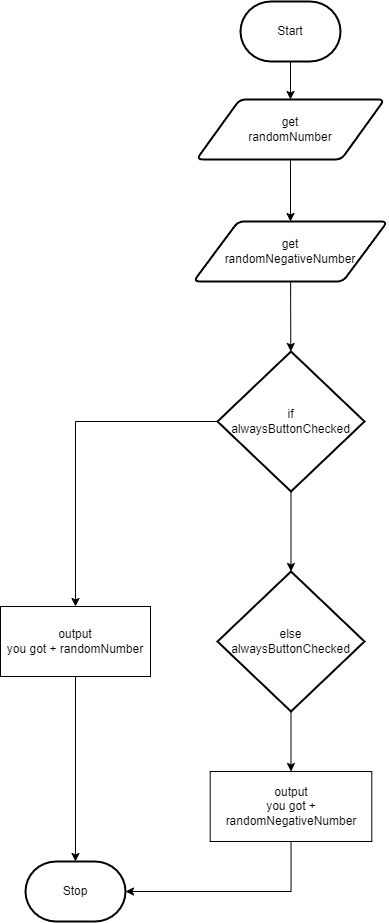

The diagram above was exported from draw.io. Its source (the exported page's mxGraphModel, read from the mxfile embedded in the PNG):
<mxGraphModel dx="1278" dy="884" grid="1" gridSize="10" guides="1" tooltips="1" connect="1" arrows="1" fold="1" page="1" pageScale="1" pageWidth="850" pageHeight="1100" math="0" shadow="0">
  <root>
    <mxCell id="0" />
    <mxCell id="1" parent="0" />
    <mxCell id="7" style="edgeStyle=none;html=1;entryX=0.5;entryY=0;entryDx=0;entryDy=0;" edge="1" parent="1" source="2" target="4">
      <mxGeometry relative="1" as="geometry" />
    </mxCell>
    <mxCell id="2" value="Start" style="strokeWidth=2;html=1;shape=mxgraph.flowchart.terminator;whiteSpace=wrap;" parent="1" vertex="1">
      <mxGeometry x="375" y="50" width="100" height="60" as="geometry" />
    </mxCell>
    <mxCell id="3" value="Stop" style="strokeWidth=2;html=1;shape=mxgraph.flowchart.terminator;whiteSpace=wrap;" parent="1" vertex="1">
      <mxGeometry x="160" y="910" width="100" height="60" as="geometry" />
    </mxCell>
    <mxCell id="6" style="edgeStyle=none;html=1;" edge="1" parent="1" source="4" target="5">
      <mxGeometry relative="1" as="geometry" />
    </mxCell>
    <mxCell id="4" value="get&lt;br&gt;randomNumber" style="shape=parallelogram;html=1;strokeWidth=2;perimeter=parallelogramPerimeter;whiteSpace=wrap;rounded=1;arcSize=12;size=0.23;" vertex="1" parent="1">
      <mxGeometry x="331" y="148" width="188" height="60" as="geometry" />
    </mxCell>
    <mxCell id="9" style="edgeStyle=none;html=1;" edge="1" parent="1" source="5" target="8">
      <mxGeometry relative="1" as="geometry" />
    </mxCell>
    <mxCell id="5" value="get&lt;br&gt;randomNegativeNumber" style="shape=parallelogram;html=1;strokeWidth=2;perimeter=parallelogramPerimeter;whiteSpace=wrap;rounded=1;arcSize=12;size=0.23;" vertex="1" parent="1">
      <mxGeometry x="328" y="270" width="194" height="60" as="geometry" />
    </mxCell>
    <mxCell id="12" style="edgeStyle=none;html=1;" edge="1" parent="1" source="8" target="10">
      <mxGeometry relative="1" as="geometry" />
    </mxCell>
    <mxCell id="13" style="edgeStyle=orthogonalEdgeStyle;html=1;rounded=0;entryX=0.5;entryY=0;entryDx=0;entryDy=0;" edge="1" parent="1" source="8" target="14">
      <mxGeometry relative="1" as="geometry">
        <mxPoint x="100" y="710" as="targetPoint" />
        <Array as="points">
          <mxPoint x="210" y="470" />
        </Array>
      </mxGeometry>
    </mxCell>
    <mxCell id="8" value="if&lt;br&gt;alwaysButtonChecked" style="strokeWidth=2;html=1;shape=mxgraph.flowchart.decision;whiteSpace=wrap;" vertex="1" parent="1">
      <mxGeometry x="352" y="400" width="147" height="140" as="geometry" />
    </mxCell>
    <mxCell id="17" style="edgeStyle=orthogonalEdgeStyle;rounded=0;html=1;entryX=0.5;entryY=0;entryDx=0;entryDy=0;" edge="1" parent="1" source="10" target="16">
      <mxGeometry relative="1" as="geometry" />
    </mxCell>
    <mxCell id="10" value="else&lt;br&gt;alwaysButtonChecked" style="strokeWidth=2;html=1;shape=mxgraph.flowchart.decision;whiteSpace=wrap;" vertex="1" parent="1">
      <mxGeometry x="352" y="620" width="147" height="140" as="geometry" />
    </mxCell>
    <mxCell id="15" style="edgeStyle=orthogonalEdgeStyle;rounded=0;html=1;" edge="1" parent="1" source="14" target="3">
      <mxGeometry relative="1" as="geometry" />
    </mxCell>
    <mxCell id="14" value="output&lt;br&gt;you got + randomNumber" style="rounded=0;whiteSpace=wrap;html=1;" vertex="1" parent="1">
      <mxGeometry x="135" y="655" width="150" height="70" as="geometry" />
    </mxCell>
    <mxCell id="18" style="edgeStyle=orthogonalEdgeStyle;rounded=0;html=1;entryX=1;entryY=0.5;entryDx=0;entryDy=0;entryPerimeter=0;" edge="1" parent="1" source="16" target="3">
      <mxGeometry relative="1" as="geometry">
        <Array as="points">
          <mxPoint x="426" y="940" />
        </Array>
      </mxGeometry>
    </mxCell>
    <mxCell id="16" value="output&lt;br&gt;you got +&lt;br&gt;randomNegativeNumber" style="rounded=0;whiteSpace=wrap;html=1;" vertex="1" parent="1">
      <mxGeometry x="344.69" y="820" width="161.62" height="70" as="geometry" />
    </mxCell>
  </root>
</mxGraphModel>